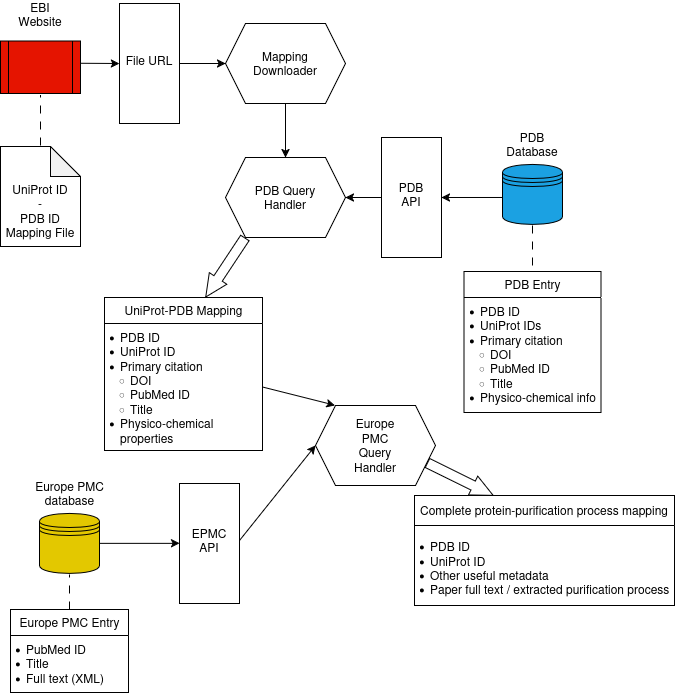

The diagram above was exported from draw.io. Its source (the exported page's mxGraphModel, read from the mxfile embedded in the PNG):
<mxGraphModel dx="1369" dy="810" grid="0" gridSize="10" guides="1" tooltips="1" connect="1" arrows="1" fold="1" page="1" pageScale="1" pageWidth="850" pageHeight="1100" background="light-dark(#FFFFFF,#FFFFFF)" math="0" shadow="0">
  <root>
    <mxCell id="0" />
    <mxCell id="1" parent="0" />
    <mxCell id="FxkEE7L6rPQEPug93wjz-2" parent="1" style="swimlane;fontStyle=0;childLayout=stackLayout;horizontal=1;startSize=26;fillColor=none;horizontalStack=0;resizeParent=1;resizeParentMax=0;resizeLast=0;collapsible=1;marginBottom=0;html=1;fontColor=light-dark(#000000,#000000);labelBorderColor=none;rounded=0;swimlaneLine=1;strokeColor=light-dark(#000000,#000000);" value="PDB Entry" vertex="1">
      <mxGeometry height="141" width="137" x="567.5" y="328" as="geometry">
        <mxRectangle height="26" width="91" x="30" y="150" as="alternateBounds" />
      </mxGeometry>
    </mxCell>
    <mxCell id="FxkEE7L6rPQEPug93wjz-3" parent="FxkEE7L6rPQEPug93wjz-2" style="text;strokeColor=none;fillColor=none;align=left;verticalAlign=top;spacingLeft=4;spacingRight=4;overflow=hidden;rotatable=0;points=[[0,0.5],[1,0.5]];portConstraint=eastwest;whiteSpace=wrap;html=1;labelBackgroundColor=none;fontColor=light-dark(#000000,#000000);" value="&lt;ul style=&quot;padding-left: 10px; margin-top: 0px; margin-bottom: 12px; padding-bottom: 5px;&quot;&gt;&lt;li&gt;PDB ID&lt;/li&gt;&lt;li&gt;UniProt IDs&lt;/li&gt;&lt;li&gt;Primary citation&lt;/li&gt;&lt;ul style=&quot;padding-left: 10px;&quot;&gt;&lt;li&gt;DOI&lt;/li&gt;&lt;li&gt;PubMed ID&lt;/li&gt;&lt;li&gt;Title&lt;/li&gt;&lt;/ul&gt;&lt;li&gt;Physico-chemical info&lt;/li&gt;&lt;/ul&gt;" vertex="1">
      <mxGeometry height="115" width="137" y="26" as="geometry" />
    </mxCell>
    <mxCell id="FxkEE7L6rPQEPug93wjz-19" parent="1" style="text;html=1;whiteSpace=wrap;strokeColor=none;fillColor=none;align=center;verticalAlign=middle;rounded=0;fontColor=light-dark(#000000,#000000);" value="PDB Database" vertex="1">
      <mxGeometry height="30" width="60" x="606" y="186" as="geometry" />
    </mxCell>
    <mxCell id="FxkEE7L6rPQEPug93wjz-20" parent="1" style="shape=datastore;whiteSpace=wrap;html=1;fillColor=#1ba1e2;fontColor=#ffffff;strokeColor=light-dark(#000000,#000000);perimeterSpacing=1;" value="" vertex="1">
      <mxGeometry height="60" width="60" x="606" y="221" as="geometry" />
    </mxCell>
    <mxCell id="FxkEE7L6rPQEPug93wjz-21" edge="1" parent="1" source="FxkEE7L6rPQEPug93wjz-20" style="endArrow=none;html=1;rounded=0;exitX=0.5;exitY=1;exitDx=0;exitDy=0;strokeColor=light-dark(#000000,#000000);dashed=1;dashPattern=8 8;endFill=0;entryX=0.5;entryY=0;entryDx=0;entryDy=0;" target="FxkEE7L6rPQEPug93wjz-2" value="">
      <mxGeometry height="50" relative="1" width="50" as="geometry">
        <mxPoint x="562.9960000000001" y="486.634" as="sourcePoint" />
        <mxPoint x="652" y="319" as="targetPoint" />
      </mxGeometry>
    </mxCell>
    <mxCell id="Q880AfToVI4yQdq1AsKw-1" parent="1" style="rounded=0;whiteSpace=wrap;html=1;rotation=90;fillColor=none;strokeColor=light-dark(#000000,#000000);" value="" vertex="1">
      <mxGeometry height="60" width="120" x="455" y="224" as="geometry" />
    </mxCell>
    <mxCell id="Q880AfToVI4yQdq1AsKw-7" parent="1" style="text;html=1;whiteSpace=wrap;strokeColor=none;fillColor=none;align=center;verticalAlign=middle;rounded=0;" value="PDB&lt;div&gt;&lt;span style=&quot;color: light-dark(rgb(0, 0, 0), rgb(0, 0, 0));&quot;&gt;API&lt;/span&gt;&lt;/div&gt;" vertex="1">
      <mxGeometry height="30" width="60" x="485" y="236" as="geometry" />
    </mxCell>
    <mxCell id="Q880AfToVI4yQdq1AsKw-21" parent="1" style="shape=hexagon;perimeter=hexagonPerimeter2;whiteSpace=wrap;html=1;fixedSize=1;" value="" vertex="1">
      <mxGeometry height="80" width="120" x="419" y="462" as="geometry" />
    </mxCell>
    <mxCell id="Q880AfToVI4yQdq1AsKw-22" parent="1" style="text;html=1;whiteSpace=wrap;strokeColor=none;fillColor=none;align=center;verticalAlign=middle;rounded=0;" value="Europe PMC Query Handler" vertex="1">
      <mxGeometry height="30" width="60" x="449" y="487" as="geometry" />
    </mxCell>
    <mxCell id="Q880AfToVI4yQdq1AsKw-27" edge="1" parent="1" source="FxkEE7L6rPQEPug93wjz-20" style="endArrow=classic;html=1;rounded=0;exitX=0.014;exitY=0.548;exitDx=0;exitDy=0;exitPerimeter=0;entryX=0.5;entryY=0;entryDx=0;entryDy=0;" target="Q880AfToVI4yQdq1AsKw-1" value="">
      <mxGeometry height="50" relative="1" width="50" as="geometry">
        <mxPoint x="604" y="251" as="sourcePoint" />
        <mxPoint x="551" y="258" as="targetPoint" />
      </mxGeometry>
    </mxCell>
    <mxCell id="Q880AfToVI4yQdq1AsKw-28" parent="1" style="shape=datastore;whiteSpace=wrap;html=1;fillColor=#e3c800;fontColor=#000000;strokeColor=#000000;perimeterSpacing=1;" value="" vertex="1">
      <mxGeometry height="60" width="60" x="143" y="570" as="geometry" />
    </mxCell>
    <mxCell id="Q880AfToVI4yQdq1AsKw-29" parent="1" style="text;html=1;whiteSpace=wrap;strokeColor=none;fillColor=none;align=center;verticalAlign=middle;rounded=0;fontColor=light-dark(#000000,#000000);" value="Europe PMC database" vertex="1">
      <mxGeometry height="30" width="75" x="135.5" y="535" as="geometry" />
    </mxCell>
    <mxCell id="Q880AfToVI4yQdq1AsKw-30" parent="1" style="swimlane;fontStyle=0;childLayout=stackLayout;horizontal=1;startSize=26;fillColor=none;horizontalStack=0;resizeParent=1;resizeParentMax=0;resizeLast=0;collapsible=1;marginBottom=0;html=1;fontColor=light-dark(#000000,#000000);labelBorderColor=none;rounded=0;swimlaneLine=1;strokeColor=light-dark(#000000,#000000);" value="Europe PMC Entry" vertex="1">
      <mxGeometry height="83" width="118" x="114" y="666" as="geometry">
        <mxRectangle height="26" width="91" x="597" y="223" as="alternateBounds" />
      </mxGeometry>
    </mxCell>
    <mxCell id="Q880AfToVI4yQdq1AsKw-31" parent="Q880AfToVI4yQdq1AsKw-30" style="text;strokeColor=none;fillColor=none;align=left;verticalAlign=top;spacingLeft=4;spacingRight=4;overflow=hidden;rotatable=0;points=[[0,0.5],[1,0.5]];portConstraint=eastwest;whiteSpace=wrap;html=1;labelBackgroundColor=none;fontColor=light-dark(#000000,#000000);" value="&lt;ul style=&quot;padding-left: 10px; margin-top: 0px; margin-bottom: 12px; padding-bottom: 5px;&quot;&gt;&lt;li&gt;PubMed ID&lt;/li&gt;&lt;li&gt;Title&lt;/li&gt;&lt;li&gt;Full text (XML)&lt;/li&gt;&lt;/ul&gt;" vertex="1">
      <mxGeometry height="57" width="118" y="26" as="geometry" />
    </mxCell>
    <mxCell id="Q880AfToVI4yQdq1AsKw-32" parent="1" style="rounded=0;whiteSpace=wrap;html=1;rotation=90;fillColor=none;strokeColor=light-dark(#000000,#000000);" value="" vertex="1">
      <mxGeometry height="60" width="120" x="253" y="570" as="geometry" />
    </mxCell>
    <mxCell id="Q880AfToVI4yQdq1AsKw-33" parent="1" style="text;html=1;whiteSpace=wrap;strokeColor=none;fillColor=none;align=center;verticalAlign=middle;rounded=0;" value="EPMC&lt;div&gt;&lt;span style=&quot;color: light-dark(rgb(0, 0, 0), rgb(0, 0, 0));&quot;&gt;API&lt;/span&gt;&lt;/div&gt;" vertex="1">
      <mxGeometry height="30" width="60" x="283" y="582" as="geometry" />
    </mxCell>
    <mxCell id="Q880AfToVI4yQdq1AsKw-34" edge="1" parent="1" style="endArrow=classic;html=1;rounded=0;strokeColor=light-dark(#000000,#000000);entryX=0;entryY=0.5;entryDx=0;entryDy=0;exitX=1;exitY=0.5;exitDx=0;exitDy=0;" value="">
      <mxGeometry height="50" relative="1" width="50" as="geometry">
        <mxPoint x="203" y="599.8599999999999" as="sourcePoint" />
        <mxPoint x="283" y="599.8599999999999" as="targetPoint" />
      </mxGeometry>
    </mxCell>
    <mxCell id="Q880AfToVI4yQdq1AsKw-35" edge="1" parent="1" source="Q880AfToVI4yQdq1AsKw-30" style="endArrow=none;html=1;rounded=0;dashed=1;dashPattern=8 8;endFill=0;entryX=0.5;entryY=1;entryDx=0;entryDy=0;exitX=0.5;exitY=0;exitDx=0;exitDy=0;" target="Q880AfToVI4yQdq1AsKw-28" value="">
      <mxGeometry height="50" relative="1" width="50" as="geometry">
        <mxPoint x="257" y="696" as="sourcePoint" />
        <mxPoint x="257" y="640" as="targetPoint" />
      </mxGeometry>
    </mxCell>
    <mxCell id="Q880AfToVI4yQdq1AsKw-37" parent="1" style="swimlane;fontStyle=0;childLayout=stackLayout;horizontal=1;startSize=30;horizontalStack=0;resizeParent=1;resizeParentMax=0;resizeLast=0;collapsible=1;marginBottom=0;whiteSpace=wrap;html=1;" value="Complete protein-purification process mapping" vertex="1">
      <mxGeometry height="110" width="260" x="518" y="552" as="geometry" />
    </mxCell>
    <mxCell id="Q880AfToVI4yQdq1AsKw-38" parent="Q880AfToVI4yQdq1AsKw-37" style="text;strokeColor=none;fillColor=none;align=left;verticalAlign=middle;spacingLeft=4;spacingRight=4;overflow=hidden;points=[[0,0.5],[1,0.5]];portConstraint=eastwest;rotatable=0;whiteSpace=wrap;html=1;" value="&lt;ul style=&quot;padding-left: 10px;&quot;&gt;&lt;li&gt;PDB ID&lt;/li&gt;&lt;li&gt;UniProt ID&lt;/li&gt;&lt;li&gt;Other useful metadata&lt;/li&gt;&lt;li&gt;Paper full text / extracted purification process&lt;/li&gt;&lt;/ul&gt;" vertex="1">
      <mxGeometry height="80" width="260" y="30" as="geometry" />
    </mxCell>
    <mxCell id="Q880AfToVI4yQdq1AsKw-41" edge="1" parent="1" source="Q880AfToVI4yQdq1AsKw-33" style="endArrow=classic;html=1;rounded=0;entryX=0;entryY=0.5;entryDx=0;entryDy=0;exitX=1;exitY=0.5;exitDx=0;exitDy=0;" target="Q880AfToVI4yQdq1AsKw-21" value="">
      <mxGeometry height="50" relative="1" width="50" as="geometry">
        <mxPoint x="378" y="601" as="sourcePoint" />
        <mxPoint x="398" y="538" as="targetPoint" />
      </mxGeometry>
    </mxCell>
    <mxCell id="FiKe6hjlIavnQtiRPErV-5" parent="1" style="shape=hexagon;perimeter=hexagonPerimeter2;whiteSpace=wrap;html=1;fixedSize=1;" value="&lt;div&gt;PDB Query&lt;/div&gt;&lt;div&gt;Handler&lt;/div&gt;" vertex="1">
      <mxGeometry height="80" width="120" x="329" y="214" as="geometry" />
    </mxCell>
    <mxCell id="FiKe6hjlIavnQtiRPErV-12" parent="1" style="shape=hexagon;perimeter=hexagonPerimeter2;whiteSpace=wrap;html=1;fixedSize=1;" value="&lt;div&gt;Mapping&lt;/div&gt;&lt;div&gt;Downloader&lt;/div&gt;" vertex="1">
      <mxGeometry height="80" width="120" x="329" y="80" as="geometry" />
    </mxCell>
    <mxCell id="FiKe6hjlIavnQtiRPErV-16" edge="1" parent="1" style="shape=flexArrow;endArrow=classic;html=1;rounded=0;width=10;endSize=7.107692307692307;exitX=0.164;exitY=1.002;exitDx=0;exitDy=0;exitPerimeter=0;endWidth=10;" value="">
      <mxGeometry height="50" relative="1" width="50" as="geometry">
        <mxPoint x="348.67999999999995" y="293.99999999999994" as="sourcePoint" />
        <mxPoint x="309" y="353.84" as="targetPoint" />
      </mxGeometry>
    </mxCell>
    <mxCell id="FiKe6hjlIavnQtiRPErV-17" parent="1" style="swimlane;fontStyle=0;childLayout=stackLayout;horizontal=1;startSize=26;fillColor=none;horizontalStack=0;resizeParent=1;resizeParentMax=0;resizeLast=0;collapsible=1;marginBottom=0;html=1;fontColor=light-dark(#000000,#000000);labelBorderColor=none;rounded=0;swimlaneLine=1;strokeColor=light-dark(#000000,#000000);" value="UniProt-PDB Mapping" vertex="1">
      <mxGeometry height="153" width="158" x="208" y="354" as="geometry">
        <mxRectangle height="26" width="91" x="30" y="150" as="alternateBounds" />
      </mxGeometry>
    </mxCell>
    <mxCell id="FiKe6hjlIavnQtiRPErV-18" parent="FiKe6hjlIavnQtiRPErV-17" style="text;strokeColor=none;fillColor=none;align=left;verticalAlign=top;spacingLeft=4;spacingRight=4;overflow=hidden;rotatable=0;points=[[0,0.5],[1,0.5]];portConstraint=eastwest;whiteSpace=wrap;html=1;labelBackgroundColor=none;fontColor=light-dark(#000000,#000000);" value="&lt;ul style=&quot;padding-left: 10px; margin-top: 0px; margin-bottom: 12px; padding-bottom: 5px;&quot;&gt;&lt;li&gt;PDB ID&lt;/li&gt;&lt;li&gt;UniProt ID&lt;/li&gt;&lt;li&gt;Primary citation&lt;/li&gt;&lt;ul style=&quot;padding-left: 10px;&quot;&gt;&lt;li&gt;DOI&lt;/li&gt;&lt;li&gt;PubMed ID&lt;/li&gt;&lt;li&gt;Title&lt;/li&gt;&lt;/ul&gt;&lt;li&gt;Physico-chemical properties&lt;/li&gt;&lt;/ul&gt;" vertex="1">
      <mxGeometry height="127" width="158" y="26" as="geometry" />
    </mxCell>
    <mxCell id="FiKe6hjlIavnQtiRPErV-21" edge="1" parent="1" source="Q880AfToVI4yQdq1AsKw-21" style="shape=flexArrow;endArrow=classic;html=1;rounded=0;width=10;endSize=7.107692307692307;endWidth=10;exitX=1;exitY=0.75;exitDx=0;exitDy=0;" value="">
      <mxGeometry height="50" relative="1" width="50" as="geometry">
        <mxPoint x="547" y="521" as="sourcePoint" />
        <mxPoint x="597" y="552" as="targetPoint" />
      </mxGeometry>
    </mxCell>
    <mxCell id="FiKe6hjlIavnQtiRPErV-22" edge="1" parent="1" source="FiKe6hjlIavnQtiRPErV-18" style="endArrow=classic;html=1;rounded=0;exitX=1;exitY=0.5;exitDx=0;exitDy=0;entryX=0.163;entryY=-0.003;entryDx=0;entryDy=0;entryPerimeter=0;" target="Q880AfToVI4yQdq1AsKw-21" value="">
      <mxGeometry height="50" relative="1" width="50" as="geometry">
        <mxPoint x="414" y="725" as="sourcePoint" />
        <mxPoint x="428" y="458" as="targetPoint" />
      </mxGeometry>
    </mxCell>
    <mxCell id="FiKe6hjlIavnQtiRPErV-23" edge="1" parent="1" source="Q880AfToVI4yQdq1AsKw-1" style="endArrow=classic;html=1;rounded=0;exitX=0.5;exitY=1;exitDx=0;exitDy=0;entryX=1;entryY=0.5;entryDx=0;entryDy=0;" target="FiKe6hjlIavnQtiRPErV-5" value="">
      <mxGeometry height="50" relative="1" width="50" as="geometry">
        <mxPoint x="485" y="250.8" as="sourcePoint" />
        <mxPoint x="450" y="252" as="targetPoint" />
      </mxGeometry>
    </mxCell>
    <mxCell id="FiKe6hjlIavnQtiRPErV-24" parent="1" style="text;html=1;whiteSpace=wrap;strokeColor=none;fillColor=none;align=center;verticalAlign=middle;rounded=0;fontColor=light-dark(#000000,#000000);" value="EBI Website" vertex="1">
      <mxGeometry height="28.5" width="60" x="114" y="57" as="geometry" />
    </mxCell>
    <mxCell id="FiKe6hjlIavnQtiRPErV-26" parent="1" style="rounded=0;whiteSpace=wrap;html=1;rotation=90;fillColor=none;strokeColor=light-dark(#000000,#000000);" value="" vertex="1">
      <mxGeometry height="60" width="120" x="193" y="90" as="geometry" />
    </mxCell>
    <mxCell id="FiKe6hjlIavnQtiRPErV-27" parent="1" style="text;html=1;whiteSpace=wrap;strokeColor=none;fillColor=none;align=center;verticalAlign=middle;rounded=0;" value="File URL" vertex="1">
      <mxGeometry height="30" width="60" x="223" y="102" as="geometry" />
    </mxCell>
    <mxCell id="FiKe6hjlIavnQtiRPErV-28" edge="1" parent="1" source="FiKe6hjlIavnQtiRPErV-26" style="endArrow=classic;html=1;rounded=0;entryX=0;entryY=0.5;entryDx=0;entryDy=0;exitX=0.5;exitY=0;exitDx=0;exitDy=0;" target="FiKe6hjlIavnQtiRPErV-12" value="">
      <mxGeometry height="50" relative="1" width="50" as="geometry">
        <mxPoint x="292" y="121" as="sourcePoint" />
        <mxPoint x="322" y="189" as="targetPoint" />
      </mxGeometry>
    </mxCell>
    <mxCell id="FiKe6hjlIavnQtiRPErV-29" edge="1" parent="1" style="endArrow=classic;html=1;rounded=0;exitX=0.5;exitY=0;exitDx=0;exitDy=0;entryX=0.5;entryY=1;entryDx=0;entryDy=0;" target="FiKe6hjlIavnQtiRPErV-26" value="">
      <mxGeometry height="50" relative="1" width="50" as="geometry">
        <mxPoint x="174" y="119.71" as="sourcePoint" />
        <mxPoint x="219" y="120" as="targetPoint" />
      </mxGeometry>
    </mxCell>
    <mxCell id="FiKe6hjlIavnQtiRPErV-34" edge="1" parent="1" style="endArrow=none;html=1;rounded=0;dashed=1;dashPattern=8 8;endFill=0;entryX=0.5;entryY=1;entryDx=0;entryDy=0;exitX=0.5;exitY=0;exitDx=0;exitDy=0;" value="">
      <mxGeometry height="50" relative="1" width="50" as="geometry">
        <mxPoint x="144" y="202" as="sourcePoint" />
        <mxPoint x="144" y="151.5" as="targetPoint" />
      </mxGeometry>
    </mxCell>
    <mxCell id="FiKe6hjlIavnQtiRPErV-35" edge="1" parent="1" source="FiKe6hjlIavnQtiRPErV-12" style="endArrow=classic;html=1;rounded=0;exitX=0.5;exitY=1;exitDx=0;exitDy=0;entryX=0.5;entryY=0;entryDx=0;entryDy=0;" target="FiKe6hjlIavnQtiRPErV-5" value="">
      <mxGeometry height="50" relative="1" width="50" as="geometry">
        <mxPoint x="389" y="189" as="sourcePoint" />
        <mxPoint x="359" y="191" as="targetPoint" />
      </mxGeometry>
    </mxCell>
    <mxCell id="cnDJnDrBQSbiTFxbSCXT-1" parent="1" style="shape=process;whiteSpace=wrap;html=1;backgroundOutline=1;fillColor=#e51400;fontColor=#ffffff;strokeColor=#000000;strokeWidth=1;" value="" vertex="1">
      <mxGeometry height="52.5" width="80" x="104" y="97.5" as="geometry" />
    </mxCell>
    <mxCell id="cnDJnDrBQSbiTFxbSCXT-2" parent="1" style="shape=note;whiteSpace=wrap;html=1;backgroundOutline=1;darkOpacity=0.05;" value="&lt;div&gt;&lt;br&gt;&lt;/div&gt;&lt;div&gt;&lt;br&gt;&lt;/div&gt;&lt;div&gt;UniProt ID&lt;/div&gt;&lt;div&gt;&amp;nbsp;-&amp;nbsp;&lt;/div&gt;&lt;div&gt;PDB ID Mapping&amp;nbsp;File&lt;/div&gt;" vertex="1">
      <mxGeometry height="100" width="80" x="104" y="203" as="geometry" />
    </mxCell>
  </root>
</mxGraphModel>